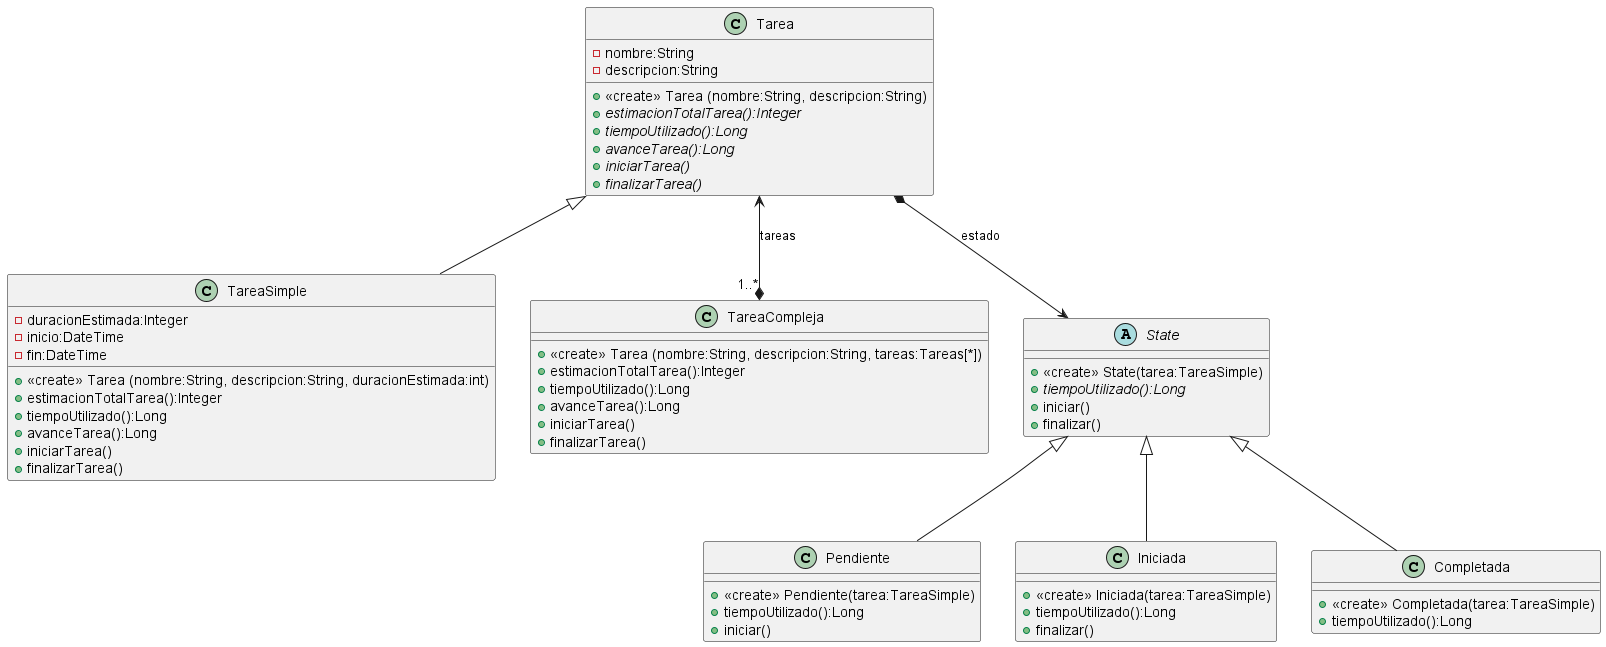

The diagram above was rendered by PlantUML. Its source (embedded in the PNG):
@startuml UML
Tarea <|-- TareaSimple
Tarea <--* "1..*" TareaCompleja: tareas

together{
    class TareaSimple
    class TareaCompleja
}

abstract class Tarea {
    -nombre:String
    -descripcion:String
    + <<create>> Tarea (nombre:String, descripcion:String)
    +{abstract} estimacionTotalTarea():Integer
    +{abstract} tiempoUtilizado():Long
    +{abstract} avanceTarea():Long
    +{abstract} iniciarTarea()
    +{abstract} finalizarTarea()
}


class TareaSimple {
    -duracionEstimada:Integer
    -inicio:DateTime
    -fin:DateTime
    
    + <<create>> Tarea (nombre:String, descripcion:String, duracionEstimada:int)
    + estimacionTotalTarea():Integer
    + tiempoUtilizado():Long
    + avanceTarea():Long
    + iniciarTarea()
    + finalizarTarea()
}

class TareaCompleja {
    + <<create>> Tarea (nombre:String, descripcion:String, tareas:Tareas[*])
    + estimacionTotalTarea():Integer
    + tiempoUtilizado():Long
    + avanceTarea():Long
    + iniciarTarea()
    + finalizarTarea()
}

together {
    class Tarea
    class State
}

State <|-- Pendiente
State <|-- Iniciada
State <|-- Completada
Tarea *--> State : estado

abstract class State{
    + <<create>> State(tarea:TareaSimple)
    + {abstract} tiempoUtilizado():Long
    + iniciar()
    + finalizar()
}

class Pendiente {
    + <<create>> Pendiente(tarea:TareaSimple)
    + tiempoUtilizado():Long
    + iniciar()
}

class Iniciada {
    + <<create>> Iniciada(tarea:TareaSimple)
    + tiempoUtilizado():Long
    + finalizar()
}

class Completada{
    + <<create>> Completada(tarea:TareaSimple)
    + tiempoUtilizado():Long
}

@enduml